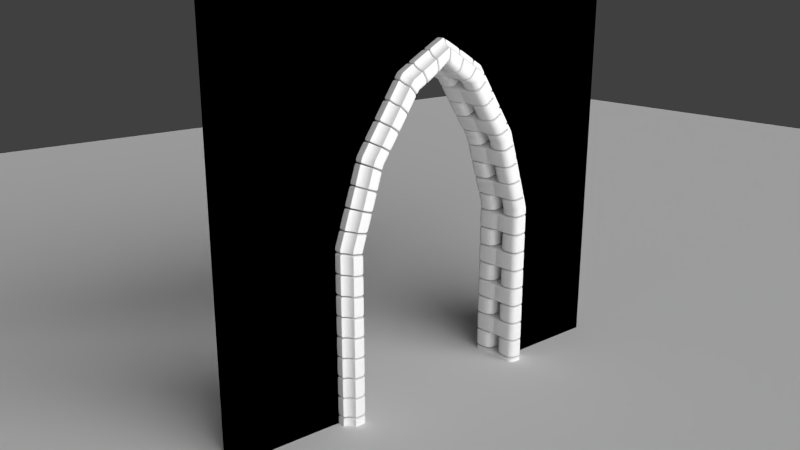 # Source: Front_Door.blend  (saved by Blender 2.76.0; exported with 4.5.12 LTS)
import bpy
from mathutils import Matrix  # noqa: F401  (used for matrix-valued properties, if any)

bpy.ops.wm.read_factory_settings(use_empty=True)
scene = bpy.context.scene
scene.name = 'Scene'

# ---- collections
col_collection_1 = bpy.data.collections.new('Collection 1'); scene.collection.children.link(col_collection_1)
col_collection_2 = bpy.data.collections.new('Collection 2'); scene.collection.children.link(col_collection_2)

# ---- world
world_world = bpy.data.worlds.new('World'); scene.world = world_world
world_world.color = (0.05088, 0.05088, 0.05088)
world_world.use_sun_shadow = False
world_world.sun_shadow_jitter_overblur = 0.0
world_world.cycles.sampling_method = 'MANUAL'
world_world.cycles.sample_map_resolution = 256

# ---- cameras
cam_camera = bpy.data.cameras.new('Camera')
cam_camera.clip_end = 100.0
cam_camera.lens = 35.0
cam_camera.sensor_width = 32.0
cam_camera.sensor_height = 18.0
cam_camera.display_size = 2.0
cam_camera.dof.focus_distance = 0.0

# ---- lights
light_sun = bpy.data.lights.new('Sun', 'SUN')
light_sun.transmission_factor = 0.0
light_sun.angle = 1.571
light_sun.energy = 5.0
light_sun.shadow_buffer_clip_start = 0.5
light_sun.shadow_soft_size = 1.0
light_sun.shadow_cascade_max_distance = 1000.0
light_sun.cycles.use_multiple_importance_sampling = False

# ---- meshes
me_lod_a_front_door = bpy.data.meshes.new('LOD_A_Front_Door')
me_lod_a_front_door.from_pydata([(0.0, 0.0, 0.0), (1.0, 0.0, 0.0), (3.0, 0.0, 0.0), (4.0, 0.0, 0.0), (4.0, 0.0, 4.0), (0.0, 0.0, 4.0), (0.0, 0.0, 0.1), (1.0, 0.0, 1.5), (2.78, 0.0, 2.182), (3.0, 0.0, 1.5), (2.0, 0.0, 3.0), (1.22, 0.0, 2.182), (2.39, 0.0, 2.768), (1.1, 0.0, 1.8), (1.61, 0.0, 2.768), (2.9, 0.0, 1.8), (0.0, -0.2, 0.0), (1.0, -0.2, 0.0), (3.0, -0.2, 0.0), (4.0, -0.2, 0.0), (4.0, -0.2, 4.0), (0.0, -0.2, 4.0), (0.0, -0.2, 0.1), (1.0, -0.2, 1.5), (2.0, -0.2, 3.0), (2.39, -0.2, 2.768), (3.0, -0.2, 1.5), (2.78, -0.2, 2.182), (1.1, -0.2, 1.8), (1.22, -0.2, 2.182), (1.61, -0.2, 2.768), (2.9, -0.2, 1.8), (0.0, 0.0, -0.2), (1.0, 0.0, -0.2), (3.0, 0.0, -0.2), (4.0, 0.0, -0.2), (0.0, -0.2, -0.2), (1.0, -0.2, -0.2), (3.0, -0.2, -0.2), (4.0, -0.2, -0.2)], [], [(1, 0, 6, 5, 4, 3, 2, 9, 15, 8, 12, 10, 14, 11, 13, 7), (17, 23, 28, 29, 30, 24, 25, 27, 31, 26, 18, 19, 20, 21, 22, 16), (14, 10, 24, 30), (4, 5, 21, 20), (15, 9, 26, 31), (5, 6, 22, 21), (7, 13, 28, 23), (1, 7, 23, 17), (11, 14, 30, 29), (10, 12, 25, 24), (8, 15, 31, 27), (9, 2, 18, 26), (0, 1, 33, 32), (6, 0, 16, 22), (12, 8, 27, 25), (16, 0, 32, 36), (13, 11, 29, 28), (3, 4, 20, 19), (32, 33, 37, 36), (34, 35, 39, 38), (17, 16, 36, 37), (3, 19, 39, 35), (18, 2, 34, 38), (2, 3, 35, 34), (1, 17, 37, 33), (19, 18, 38, 39)])
me_lod_a_front_door.use_remesh_preserve_volume = False
me_lod_a_front_door.use_remesh_preserve_attributes = False
me_lod_a_front_door.use_mirror_vertex_groups = False
me_lod_a_front_door.update()
me_plane = bpy.data.meshes.new('Plane')
me_plane.from_pydata([(-1.0, -1.0, 0.0), (1.0, -1.0, 0.0), (-1.0, 1.0, 0.0), (1.0, 1.0, 0.0)], [], [(0, 1, 3, 2)])
me_plane.use_remesh_preserve_volume = False
me_plane.use_remesh_preserve_attributes = False
me_plane.use_mirror_vertex_groups = False
me_plane.update()
me_mesh = bpy.data.meshes.new('Mesh')
me_mesh.from_pydata([(0.02825, 0.1, -0.1), (0.06788, 0.09603, -0.1), (0.09604, 0.06787, -0.1001), (0.1, 0.02825, -0.1001), (0.1, -0.02122, -0.1001), (0.1, -0.02457, -0.1001), (0.09774, -0.02767, -0.1001), (0.09455, -0.02869, -0.1001), (0.06462, -0.03833, -0.1), (0.03833, -0.06461, -0.1), (0.02869, -0.09455, -0.1), (0.02767, -0.09774, -0.1), (0.02457, -0.1, -0.1), (0.02122, -0.1, -0.1), (-0.02825, -0.1, -0.09998), (-0.06788, -0.09603, -0.09996), (-0.09604, -0.06787, -0.09994), (-0.1, -0.02825, -0.09994), (-0.1, 0.1, -0.09994), (0.02835, 0.1, 0.06792), (0.06798, 0.09603, 0.0679), (0.09613, 0.06787, 0.06788), (0.1001, 0.02825, 0.06788), (0.1001, -0.02122, 0.06788), (0.1001, -0.02457, 0.06788), (0.09784, -0.02767, 0.06788), (0.09465, -0.02869, 0.06788), (0.06472, -0.03833, 0.0679), (0.03843, -0.06461, 0.06792), (0.02879, -0.09455, 0.06792), (0.02776, -0.09774, 0.06792), (0.02467, -0.1, 0.06793), (0.02131, -0.1, 0.06793), (-0.02815, -0.1, 0.06796), (-0.06778, -0.09603, 0.06798), (-0.09594, -0.06787, 0.068), (-0.0999, -0.02825, 0.068), (-0.0999, 0.1, 0.068), (0.02825, 0.1, 0.07509), (0.06788, 0.09603, 0.07506), (0.09604, 0.06787, 0.07505), (0.1, 0.02825, 0.07504), (0.1, -0.02122, 0.07504), (0.1, -0.02457, 0.07504), (0.09774, -0.02767, 0.07504), (0.09455, -0.02869, 0.07505), (0.06462, -0.03833, 0.07506), (0.03833, -0.06461, 0.07508), (0.02869, -0.09455, 0.07509), (0.02767, -0.09774, 0.07509), (0.02457, -0.1, 0.07509), (0.02122, -0.1, 0.07509), (-0.02825, -0.1, 0.07512), (-0.06788, -0.09603, 0.07514), (-0.1962, -0.06787, 0.07516), (-0.2001, -0.02825, 0.07516), (-0.2001, 0.1, 0.07516), (0.02835, 0.1, 0.243), (0.06798, 0.09603, 0.243), (0.09613, 0.06787, 0.243), (0.1001, 0.02825, 0.243), (0.1001, -0.02122, 0.243), (0.1001, -0.02457, 0.243), (0.09784, -0.02767, 0.243), (0.09465, -0.02869, 0.243), (0.06472, -0.03833, 0.243), (0.03843, -0.06461, 0.243), (0.02879, -0.09455, 0.243), (0.02776, -0.09774, 0.243), (0.02467, -0.1, 0.243), (0.02131, -0.1, 0.243), (-0.02815, -0.1, 0.2431), (-0.06778, -0.09603, 0.2431), (-0.1961, -0.06787, 0.2431), (-0.2, -0.02825, 0.2431), (-0.2, 0.1, 0.2431), (-0.02815, -0.1, 0.05956), (-0.06778, -0.09603, 0.05958), (0.09465, -0.02869, 0.05949), (0.06471, -0.03833, 0.0595), (0.02834, 0.1, 0.05953), (0.06797, 0.09603, 0.0595), (-0.09594, -0.06787, 0.0596), (0.03843, -0.06461, 0.05952), (0.09613, 0.06787, 0.05949), (-0.09991, -0.02825, 0.0596), (0.02879, -0.09455, 0.05953), (0.1001, 0.02825, 0.05948), (-0.09991, 0.1, 0.0596), (0.02776, -0.09774, 0.05953), (0.1001, -0.02122, 0.05948), (0.02466, -0.1, 0.05953), (0.1001, -0.02457, 0.05948), (0.02131, -0.1, 0.05953), (0.09784, -0.02767, 0.05949), (-0.06787, -0.09603, -0.09198), (0.06462, -0.03833, -0.09206), (0.06788, 0.09603, -0.09206), (-0.09603, -0.06787, -0.09197), (0.03834, -0.06461, -0.09205), (0.09604, 0.06787, -0.09208), (-0.1, -0.02825, -0.09196), (0.0287, -0.09455, -0.09204), (0.1, 0.02825, -0.09208), (-0.1, 0.1, -0.09196), (0.02767, -0.09774, -0.09204), (0.1, -0.02122, -0.09208), (0.02457, -0.1, -0.09204), (0.1, -0.02457, -0.09208), (0.02122, -0.1, -0.09204), (0.09775, -0.02767, -0.09208), (-0.02824, -0.1, -0.09201), (0.09456, -0.02869, -0.09208), (0.02825, 0.1, -0.09204), (-0.02815, -0.1, 0.2347), (-0.06778, -0.09603, 0.2347), (0.09465, -0.02869, 0.2346), (0.06471, -0.03833, 0.2346), (0.02834, 0.1, 0.2346), (0.06797, 0.09603, 0.2346), (-0.1961, -0.06787, 0.2347), (0.03843, -0.06461, 0.2346), (0.09613, 0.06787, 0.2346), (-0.2, -0.02825, 0.2347), (0.02879, -0.09455, 0.2346), (0.1001, 0.02825, 0.2346), (-0.2, 0.1, 0.2347), (0.02776, -0.09774, 0.2346), (0.1001, -0.02122, 0.2346), (0.02466, -0.1, 0.2346), (0.1001, -0.02457, 0.2346), (0.02131, -0.1, 0.2346), (0.09784, -0.02767, 0.2346), (-0.06787, -0.09603, 0.08312), (0.06462, -0.03833, 0.08304), (0.06788, 0.09603, 0.08304), (-0.1962, -0.06787, 0.08314), (0.03834, -0.06461, 0.08306), (0.09604, 0.06787, 0.08302), (-0.2001, -0.02825, 0.08314), (0.0287, -0.09455, 0.08306), (0.1, 0.02825, 0.08302), (-0.2001, 0.1, 0.08314), (0.02767, -0.09774, 0.08306), (0.1, -0.02122, 0.08302), (0.02457, -0.1, 0.08306), (0.1, -0.02457, 0.08302), (0.02122, -0.1, 0.08307), (0.09775, -0.02767, 0.08302), (-0.02824, -0.1, 0.0831), (0.09456, -0.02869, 0.08302), (0.02825, 0.1, 0.08306)], [], [(0, 1, 2, 3, 4, 5, 6, 7, 8, 9, 10, 11, 12, 13, 14, 15, 16, 17, 18), (19, 37, 36, 35, 34, 33, 32, 31, 30, 29, 28, 27, 26, 25, 24, 23, 22, 21, 20), (77, 76, 33, 34), (79, 78, 26, 27), (81, 80, 19, 20), (82, 77, 34, 35), (83, 79, 27, 28), (84, 81, 20, 21), (85, 82, 35, 36), (86, 83, 28, 29), (87, 84, 21, 22), (88, 85, 36, 37), (89, 86, 29, 30), (90, 87, 22, 23), (80, 88, 37, 19), (91, 89, 30, 31), (92, 90, 23, 24), (93, 91, 31, 32), (94, 92, 24, 25), (76, 93, 32, 33), (78, 94, 25, 26), (38, 39, 40, 41, 42, 43, 44, 45, 46, 47, 48, 49, 50, 51, 52, 53, 54, 55, 56), (57, 75, 74, 73, 72, 71, 70, 69, 68, 67, 66, 65, 64, 63, 62, 61, 60, 59, 58), (115, 114, 71, 72), (117, 116, 64, 65), (119, 118, 57, 58), (120, 115, 72, 73), (121, 117, 65, 66), (122, 119, 58, 59), (123, 120, 73, 74), (124, 121, 66, 67), (125, 122, 59, 60), (126, 123, 74, 75), (127, 124, 67, 68), (128, 125, 60, 61), (118, 126, 75, 57), (129, 127, 68, 69), (130, 128, 61, 62), (131, 129, 69, 70), (132, 130, 62, 63), (114, 131, 70, 71), (116, 132, 63, 64), (112, 110, 94, 78), (111, 109, 93, 76), (110, 108, 92, 94), (109, 107, 91, 93), (108, 106, 90, 92), (107, 105, 89, 91), (113, 104, 88, 80), (106, 103, 87, 90), (105, 102, 86, 89), (104, 101, 85, 88), (103, 100, 84, 87), (102, 99, 83, 86), (101, 98, 82, 85), (100, 97, 81, 84), (99, 96, 79, 83), (98, 95, 77, 82), (97, 113, 80, 81), (96, 112, 78, 79), (95, 111, 76, 77), (15, 14, 111, 95), (8, 7, 112, 96), (1, 0, 113, 97), (16, 15, 95, 98), (9, 8, 96, 99), (2, 1, 97, 100), (17, 16, 98, 101), (10, 9, 99, 102), (3, 2, 100, 103), (18, 17, 101, 104), (11, 10, 102, 105), (4, 3, 103, 106), (0, 18, 104, 113), (12, 11, 105, 107), (5, 4, 106, 108), (13, 12, 107, 109), (6, 5, 108, 110), (14, 13, 109, 111), (7, 6, 110, 112), (150, 148, 132, 116), (149, 147, 131, 114), (148, 146, 130, 132), (147, 145, 129, 131), (146, 144, 128, 130), (145, 143, 127, 129), (151, 142, 126, 118), (144, 141, 125, 128), (143, 140, 124, 127), (142, 139, 123, 126), (141, 138, 122, 125), (140, 137, 121, 124), (139, 136, 120, 123), (138, 135, 119, 122), (137, 134, 117, 121), (136, 133, 115, 120), (135, 151, 118, 119), (134, 150, 116, 117), (133, 149, 114, 115), (53, 52, 149, 133), (46, 45, 150, 134), (39, 38, 151, 135), (54, 53, 133, 136), (47, 46, 134, 137), (40, 39, 135, 138), (55, 54, 136, 139), (48, 47, 137, 140), (41, 40, 138, 141), (56, 55, 139, 142), (49, 48, 140, 143), (42, 41, 141, 144), (38, 56, 142, 151), (50, 49, 143, 145), (43, 42, 144, 146), (51, 50, 145, 147), (44, 43, 146, 148), (52, 51, 147, 149), (45, 44, 148, 150)])
me_mesh.use_remesh_preserve_volume = False
me_mesh.use_remesh_preserve_attributes = False
me_mesh.use_mirror_vertex_groups = False
me_mesh.update()
me_cube = bpy.data.meshes.new('Cube')
me_cube.from_pydata([(-1.0, 1.0, -0.9994), (-0.2825, -1.0, -0.9998), (-1.0, -0.2825, -0.9994), (-0.6788, -0.9603, -0.9996), (-0.9604, -0.6787, -0.9994), (0.2825, 1.0, -1.0), (1.0, 0.2825, -1.001), (0.6788, 0.9603, -1.0), (0.9604, 0.6787, -1.001), (0.6462, -0.3833, -1.0), (0.3833, -0.6461, -1.0), (1.0, -0.2122, -1.001), (0.9455, -0.2869, -1.001), (1.0, -0.2457, -1.001), (0.9774, -0.2767, -1.001), (0.2869, -0.9455, -1.0), (0.2122, -1.0, -1.0), (0.2767, -0.9774, -1.0), (0.2457, -1.0, -1.0), (-0.652, -0.9603, 15.19), (-0.2602, -1.0, 15.13), (-0.9303, -0.6787, 15.23), (-0.9695, -0.2825, 15.24), (1.008, 0.2825, 14.94), (0.9684, 0.6787, 14.94), (0.69, 0.9603, 14.99), (0.2983, 1.0, 15.04), (-0.9695, 1.0, 15.24), (0.3979, -0.6461, 15.03), (0.6578, -0.3833, 14.99), (0.2287, -1.0, 15.06), (0.2619, -1.0, 15.05), (0.2925, -0.9774, 15.05), (0.3027, -0.9455, 15.04), (1.008, -0.2457, 14.94), (1.008, -0.2122, 14.94), (0.9852, -0.2767, 14.94), (0.9537, -0.2869, 14.94), (1.522, -0.9603, 22.18), (1.88, -1.0, 22.01), (1.267, -0.6787, 22.3), (1.231, -0.2825, 22.31), (3.04, 0.2825, 21.46), (3.004, 0.6787, 21.48), (2.749, 0.9603, 21.6), (2.391, 1.0, 21.77), (1.231, 1.0, 22.31), (2.482, -0.6461, 21.72), (2.72, -0.3833, 21.61), (2.327, -1.0, 21.8), (2.358, -1.0, 21.78), (2.386, -0.9774, 21.77), (2.395, -0.9455, 21.76), (3.04, -0.2457, 21.46), (3.04, -0.2122, 21.46), (3.02, -0.2767, 21.47), (2.991, -0.2869, 21.48), (5.458, -0.9603, 28.16), (5.728, -1.0, 27.87), (5.266, -0.6787, 28.36), (5.239, -0.2825, 28.39), (6.601, 0.2825, 26.93), (6.574, 0.6787, 26.96), (6.382, 0.9603, 27.16), (6.112, 1.0, 27.45), (5.239, 1.0, 28.39), (6.181, -0.6461, 27.38), (6.36, -0.3833, 27.19), (6.064, -1.0, 27.5), (6.087, -1.0, 27.48), (6.108, -0.9774, 27.46), (6.115, -0.9455, 27.45), (6.601, -0.2457, 26.93), (6.601, -0.2122, 26.93), (6.585, -0.2767, 26.94), (6.564, -0.2869, 26.97), (9.964, -0.9603, 30.58), (9.962, -1.0, 30.19), (9.966, -0.6787, 30.86), (9.966, -0.2825, 30.9), (9.956, 0.2825, 28.9), (9.956, 0.6787, 28.94), (9.957, 0.9603, 29.23), (9.959, 1.0, 29.62), (9.966, 1.0, 30.9), (9.959, -0.6461, 29.52), (9.957, -0.3833, 29.26), (9.96, -1.0, 29.69), (9.959, -1.0, 29.66), (9.959, -0.9774, 29.63), (9.959, -0.9455, 29.62), (9.956, -0.2457, 28.9), (9.956, -0.2122, 28.9), (9.956, -0.2767, 28.93), (9.956, -0.2869, 28.96)], [], [(13, 11, 35, 34), (7, 5, 26, 25), (14, 13, 34, 36), (0, 2, 22, 27), (12, 14, 36, 37), (0, 5, 26, 27), (3, 1, 20, 19), (9, 12, 37, 29), (10, 9, 29, 28), (4, 3, 19, 21), (11, 6, 23, 35), (16, 18, 31, 30), (2, 4, 21, 22), (1, 16, 30, 20), (18, 17, 32, 31), (6, 8, 24, 23), (15, 10, 28, 33), (17, 15, 33, 32), (8, 7, 25, 24), (19, 20, 39, 38), (29, 37, 56, 48), (28, 29, 48, 47), (21, 19, 38, 40), (35, 23, 42, 54), (30, 31, 50, 49), (22, 21, 40, 41), (20, 30, 49, 39), (31, 32, 51, 50), (23, 24, 43, 42), (33, 28, 47, 52), (32, 33, 52, 51), (24, 25, 44, 43), (34, 35, 54, 53), (25, 26, 45, 44), (36, 34, 53, 55), (27, 22, 41, 46), (37, 36, 55, 56), (27, 26, 45, 46), (56, 55, 74, 75), (46, 45, 64, 65), (38, 39, 58, 57), (48, 56, 75, 67), (47, 48, 67, 66), (40, 38, 57, 59), (54, 42, 61, 73), (49, 50, 69, 68), (41, 40, 59, 60), (39, 49, 68, 58), (50, 51, 70, 69), (42, 43, 62, 61), (52, 47, 66, 71), (51, 52, 71, 70), (43, 44, 63, 62), (53, 54, 73, 72), (44, 45, 64, 63), (55, 53, 72, 74), (46, 41, 60, 65), (74, 72, 91, 93), (65, 60, 79, 84), (75, 74, 93, 94), (65, 64, 83, 84), (57, 58, 77, 76), (67, 75, 94, 86), (66, 67, 86, 85), (59, 57, 76, 78), (73, 61, 80, 92), (68, 69, 88, 87), (60, 59, 78, 79), (58, 68, 87, 77), (69, 70, 89, 88), (61, 62, 81, 80), (71, 66, 85, 90), (70, 71, 90, 89), (62, 63, 82, 81), (72, 73, 92, 91), (63, 64, 83, 82)])
me_cube.use_remesh_preserve_volume = False
me_cube.use_remesh_preserve_attributes = False
me_cube.use_mirror_vertex_groups = False
me_cube.update()
me_lod_b_front_door_1 = bpy.data.meshes.new('LOD_B_Front Door 1')
me_lod_b_front_door_1.from_pydata([(0.0, 0.0, 0.0), (1.0, 0.0, 0.0), (3.0, 0.0, 0.0), (4.0, 0.0, 0.0), (4.0, 0.0, 4.0), (0.0, 0.0, 4.0), (0.0, 0.0, 0.1), (1.0, 0.0, 1.5), (2.78, 0.0, 2.182), (3.0, 0.0, 1.5), (2.0, 0.0, 3.0), (1.22, 0.0, 2.182), (2.39, 0.0, 2.768), (1.1, 0.0, 1.8), (1.61, 0.0, 2.768), (2.9, 0.0, 1.8), (0.0, -0.2, 0.0), (1.0, -0.2, 0.0), (3.0, -0.2, 0.0), (4.0, -0.2, 0.0), (4.0, -0.2, 4.0), (0.0, -0.2, 4.0), (0.0, -0.2, 0.1), (1.0, -0.2, 1.5), (2.0, -0.2, 3.0), (2.39, -0.2, 2.768), (3.0, -0.2, 1.5), (2.78, -0.2, 2.182), (1.1, -0.2, 1.8), (1.22, -0.2, 2.182), (1.61, -0.2, 2.768), (2.9, -0.2, 1.8), (0.0, 0.0, -0.2), (1.0, 0.0, -0.2), (3.0, 0.0, -0.2), (4.0, 0.0, -0.2), (0.0, -0.2, -0.2), (1.0, -0.2, -0.2), (3.0, -0.2, -0.2), (4.0, -0.2, -0.2)], [], [(1, 0, 6, 5, 4, 3, 2, 9, 15, 8, 12, 10, 14, 11, 13, 7), (17, 23, 28, 29, 30, 24, 25, 27, 31, 26, 18, 19, 20, 21, 22, 16), (14, 10, 24, 30), (4, 5, 21, 20), (15, 9, 26, 31), (5, 6, 22, 21), (7, 13, 28, 23), (1, 7, 23, 17), (11, 14, 30, 29), (10, 12, 25, 24), (8, 15, 31, 27), (9, 2, 18, 26), (0, 1, 33, 32), (6, 0, 16, 22), (12, 8, 27, 25), (16, 0, 32, 36), (13, 11, 29, 28), (3, 4, 20, 19), (32, 33, 37, 36), (34, 35, 39, 38), (17, 16, 36, 37), (3, 19, 39, 35), (18, 2, 34, 38), (2, 3, 35, 34), (1, 17, 37, 33), (19, 18, 38, 39)])
me_lod_b_front_door_1.use_remesh_preserve_volume = False
me_lod_b_front_door_1.use_remesh_preserve_attributes = False
me_lod_b_front_door_1.use_mirror_vertex_groups = False
me_lod_b_front_door_1.update()

# ---- curves / text
cu_archwayarray = bpy.data.curves.new('ArchwayArray', 'CURVE')
cu_archwayarray.dimensions = '3D'
_sp = cu_archwayarray.splines.new('BEZIER'); _sp.bezier_points.add(8)
_sp.bezier_points.foreach_set('co', [2.0, 0.07846, 0.0, 2.0, 0.07846, 1.5, 1.78, 0.07846, 2.182, 1.39, 0.07846, 2.768, 1.0, 0.07846, 3.0, 0.61, 0.07846, 2.768, 0.22, 0.07846, 2.182, 1.49e-08, 0.07846, 1.5, 5.96e-08, 0.07846, 0.0])
_sp.bezier_points.foreach_set('handle_left', [2.0, 0.07846, -1.006, 2.055, 0.07846, 1.359, 1.874, 0.07846, 2.089, 1.507, 0.07846, 2.721, 1.125, 0.07846, 3.0, 0.7272, 0.07846, 2.814, 0.3137, 0.07846, 2.276, 0.05469, 0.07846, 1.641, 4.959e-08, 0.07846, 0.1875])
_sp.bezier_points.foreach_set('handle_right', [2.0, 0.07846, 0.1875, 1.945, 0.07846, 1.641, 1.686, 0.07846, 2.276, 1.273, 0.07846, 2.814, 0.875, 0.07846, 3.0, 0.4928, 0.07846, 2.721, 0.1262, 0.07846, 2.089, -0.05469, 0.07846, 1.359, 1.068e-07, 0.07846, -0.8841])
for _p, _l, _r in zip(_sp.bezier_points, ['ALIGNED', 'ALIGNED', 'ALIGNED', 'ALIGNED', 'ALIGNED', 'ALIGNED', 'ALIGNED', 'ALIGNED', 'ALIGNED'], ['ALIGNED', 'ALIGNED', 'ALIGNED', 'ALIGNED', 'ALIGNED', 'ALIGNED', 'ALIGNED', 'ALIGNED', 'ALIGNED']): _p.handle_left_type = _l; _p.handle_right_type = _r
_sp.bezier_points.foreach_set('tilt', [4.712, 4.712, 4.712, 4.712, 4.712, 4.712, 4.712, 4.712, 4.712])
_sp.order_u = 0
_sp.order_v = 0
_sp.resolution_u = 1
cu_archwayarray.use_path = True
cu_archwayarray.use_path_clamp = True
cu_archwayarray.bevel_resolution = 0
cu_archwayarray.resolution_u = 1
cu_archwayarray.fill_mode = 'HALF'
cu_archway_profile = bpy.data.curves.new('Archway Profile', 'CURVE')
cu_archway_profile.dimensions = '3D'
_sp = cu_archway_profile.splines.new('POLY'); _sp.points.add(18)
_sp.points.foreach_set('co', [0.2825, 1.0, -1.0, 0.0, 0.6788, 0.9603, -1.0, 0.0, 0.9604, 0.6787, -1.001, 0.0, 1.0, 0.2825, -1.001, 0.0, 1.0, -0.2122, -1.001, 0.0, 1.0, -0.2457, -1.001, 0.0, 0.9774, -0.2767, -1.001, 0.0, 0.9455, -0.2869, -1.001, 0.0, 0.6462, -0.3833, -1.0, 0.0, 0.3833, -0.6461, -1.0, 0.0, 0.2869, -0.9455, -1.0, 0.0, 0.2767, -0.9774, -1.0, 0.0, 0.2457, -1.0, -1.0, 0.0, 0.2122, -1.0, -1.0, 0.0, -0.2825, -1.0, -0.9998, 0.0, -0.6788, -0.9603, -0.9996, 0.0, -0.9604, -0.6787, -0.9994, 0.0, -1.0, -0.2825, -0.9994, 0.0, -1.0, 1.0, -0.9994, 0.0])
_sp.order_v = 0
_sp.resolution_v = 0
_sp.use_cyclic_u = True
_sp.use_smooth = False
cu_archway_profile.use_path_clamp = True
cu_archway_profile.bevel_resolution = 0
cu_archway_profile.fill_mode = 'HALF'
cu_archway_path = bpy.data.curves.new('Archway Path', 'CURVE')
cu_archway_path.dimensions = '3D'
_sp = cu_archway_path.splines.new('POLY'); _sp.points.add(10)
_sp.points.foreach_set('co', [1.0, -0.2, 0.0, 0.0, 1.0, -0.2, 1.5, 0.0, 1.1, -0.2, 1.8, 0.0, 1.22, -0.2, 2.182, 0.0, 1.61, -0.2, 2.768, 0.0, 2.0, -0.2, 3.0, 0.0, 2.39, -0.2, 2.768, 0.0, 2.78, -0.2, 2.182, 0.0, 2.9, -0.2, 1.8, 0.0, 3.0, -0.2, 1.5, 0.0, 3.0, -0.2, 0.0, 0.0])
_sp.order_v = 0
_sp.resolution_v = 0
_sp.use_endpoint_u = True
cu_archway_path.use_path_clamp = True
cu_archway_path.bevel_mode = 'OBJECT'
cu_archway_path.bevel_resolution = 0
cu_archway_path.fill_mode = 'HALF'

# ---- objects
ob_lod_a_front_door = bpy.data.objects.new('LOD_A_Front_Door', me_lod_a_front_door)
ob_plane = bpy.data.objects.new('Plane', me_plane)
ob_archwayarray_001 = bpy.data.objects.new('ArchwayArray.001', cu_archwayarray)
ob_camera = bpy.data.objects.new('Camera', cam_camera)
ob_sun = bpy.data.objects.new('Sun', light_sun)
ob_mirror = bpy.data.objects.new('Mirror', None)
ob_archway_profile = bpy.data.objects.new('Archway Profile', cu_archway_profile)
ob_archwayarray = bpy.data.objects.new('ArchwayArray', me_mesh)
ob_archway_path = bpy.data.objects.new('Archway Path', cu_archway_path)
ob_lod_b_archway = bpy.data.objects.new('LOD_B Archway', me_cube)
ob_lod_b_front_door_1 = bpy.data.objects.new('LOD_B_Front Door 1', me_lod_b_front_door_1)

# ---- transforms, parenting, visibility, modifiers, constraints
ob_lod_a_front_door.location = (0.0, 0.0, 0.0)
ob_lod_a_front_door.lineart.crease_threshold = 0.0
ob_plane.location = (0.0, 0.0, 0.0)
ob_plane.scale = (-12.89, -12.89, -12.89)
ob_plane.lineart.crease_threshold = 0.0
ob_archwayarray_001.location = (1.0, -0.03706, 0.0)
ob_archwayarray_001.hide_render = True
ob_archwayarray_001.lineart.crease_threshold = 0.0
ob_camera.location = (6.807, 5.213, 3.612)
ob_camera.rotation_euler = (1.28, -7.163e-05, 2.439)
ob_camera.lineart.crease_threshold = 0.0
ob_sun.location = (2.0, -0.2, 0.0)
ob_sun.rotation_euler = (-1.484, -0.0, 0.0)
ob_sun.lineart.crease_threshold = 0.0
ob_mirror.location = (2.0, -0.1, 0.0)
ob_mirror.empty_image_offset = (0.0, 0.0)
ob_mirror.lineart.crease_threshold = 0.0
ob_archway_profile.location = (1.0, -0.2, 0.0)
ob_archway_profile.scale = (0.1, 0.1, 0.1)
ob_archway_profile.hide_render = True
ob_archway_profile.lineart.crease_threshold = 0.0
ob_archwayarray.location = (1.0, 0.01203, 0.0)
ob_archwayarray.lineart.crease_threshold = 0.0
_m = ob_archwayarray.modifiers.new('Subsurf', 'SUBSURF')
_m.uv_smooth = 'PRESERVE_CORNERS'
_m.quality = 2
_m.levels = 2
_m.show_only_control_edges = False
_m = ob_archwayarray.modifiers.new('Array', 'ARRAY')
_m.fit_type = 'FIT_CURVE'
_m.count = 53
_m.curve = ob_archwayarray_001
_m.constant_offset_displace = (0.0, 0.0, 0.0)
_m.relative_offset_displace = (0.0, 0.0, 1.02)
_m = ob_archwayarray.modifiers.new('Curve', 'CURVE')
_m.object = ob_archwayarray_001
_m.deform_axis = 'POS_Z'
_m = ob_archwayarray.modifiers.new('Mirror', 'MIRROR')
_m.use_axis = (False, True, False)
_m.merge_threshold = 0.0793
_m.mirror_object = ob_mirror
ob_archway_path.location = (0.0, 0.0, 0.0)
ob_archway_path.hide_viewport = True
ob_archway_path.hide_render = True
ob_archway_path.lineart.crease_threshold = 0.0
_m = ob_archway_path.modifiers.new('Subsurf', 'SUBSURF')
_m.uv_smooth = 'PRESERVE_CORNERS'
_m.quality = 2
_m.levels = 3
_m.show_only_control_edges = False
_m = ob_archway_path.modifiers.new('Mirror', 'MIRROR')
_m.use_axis = (False, True, False)
_m.mirror_object = ob_mirror
ob_lod_b_archway.location = (1.0, -0.2, 0.0)
ob_lod_b_archway.scale = (0.1, 0.1, 0.1)
ob_lod_b_archway.hide_viewport = True
ob_lod_b_archway.hide_render = True
ob_lod_b_archway.lineart.crease_threshold = 0.0
_m = ob_lod_b_archway.modifiers.new('Subsurf', 'SUBSURF')
_m.uv_smooth = 'PRESERVE_CORNERS'
_m.quality = 2
_m.show_only_control_edges = False
_m = ob_lod_b_archway.modifiers.new('Mirror', 'MIRROR')
_m.merge_threshold = 0.1335
_m.mirror_object = ob_mirror
ob_lod_b_front_door_1.location = (0.0, 0.0, 0.0)
ob_lod_b_front_door_1.lineart.crease_threshold = 0.0
cu_archway_path.bevel_object = ob_archway_profile

# ---- collection membership
col_collection_1.objects.link(ob_lod_a_front_door)
col_collection_2.objects.link(ob_plane)
col_collection_2.objects.link(ob_archwayarray_001)
col_collection_2.objects.link(ob_camera)
col_collection_2.objects.link(ob_sun)
col_collection_2.objects.link(ob_mirror)
col_collection_2.objects.link(ob_archway_profile)
col_collection_2.objects.link(ob_archwayarray)
col_collection_2.objects.link(ob_archway_path)
col_collection_2.objects.link(ob_lod_b_archway)
col_collection_2.objects.link(ob_lod_b_front_door_1)

# ---- scene / render settings (as saved in the file)
scene.camera = ob_camera
scene.frame_start = 1; scene.frame_end = 250; scene.frame_set(1)
scene.render.engine = 'CYCLES'
scene.render.dither_intensity = 0.0
scene.cycles.use_denoising = False
scene.cycles.samples = 200
scene.cycles.sampling_pattern = 'TABULATED_SOBOL'
scene.cycles.light_sampling_threshold = 0.0
scene.cycles.use_adaptive_sampling = False
scene.cycles.use_light_tree = False
scene.cycles.blur_glossy = 0.0
scene.cycles.pixel_filter_type = 'GAUSSIAN'
scene.cycles.sample_clamp_indirect = 0.0
scene.view_settings.view_transform = 'Standard'
bpy.context.view_layer.update()
